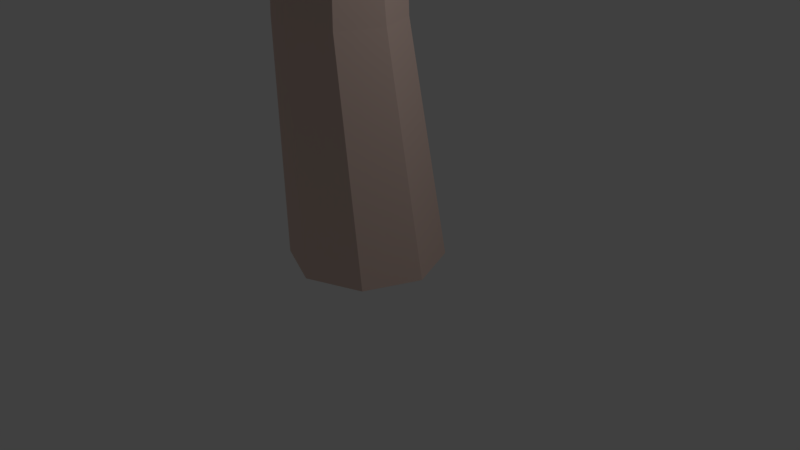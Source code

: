 # Source: Mushroom1.blend  (saved by Blender 2.79.0; exported with 4.5.12 LTS)
import bpy
from mathutils import Matrix  # noqa: F401  (used for matrix-valued properties, if any)

bpy.ops.wm.read_factory_settings(use_empty=True)
scene = bpy.context.scene
scene.name = 'Scene'

# ---- collections
col_collection_1 = bpy.data.collections.new('Collection 1'); scene.collection.children.link(col_collection_1)

# ---- materials (node trees are filled in below, after node groups)
mat_material_001 = bpy.data.materials.new('Material.001')
mat_material_001.alpha_threshold = 0.0
mat_material_001.use_transparent_shadow = False
mat_material_001.diffuse_color = (0.8, 0.6046, 0.528, 1.0)
mat_material_001.specular_color = (0.4109, 0.3693, 0.2595)
mat_material_001.roughness = 0.5
mat_material_001.specular_intensity = 0.05072
mat_material_002 = bpy.data.materials.new('Material.002')
mat_material_002.alpha_threshold = 0.0
mat_material_002.use_transparent_shadow = False
mat_material_002.diffuse_color = (0.1282, 0.08051, 0.06548, 1.0)
mat_material_002.specular_color = (0.3032, 0.2351, 0.1586)
mat_material_002.roughness = 0.5

# ---- material node trees

# ---- world
world_world = bpy.data.worlds.new('World'); scene.world = world_world
world_world.color = (0.05088, 0.05088, 0.05088)
world_world.use_sun_shadow = False
world_world.sun_shadow_jitter_overblur = 0.0
world_world.cycles.sampling_method = 'MANUAL'

# ---- cameras
cam_camera = bpy.data.cameras.new('Camera')
cam_camera.clip_end = 100.0
cam_camera.lens = 35.0
cam_camera.sensor_width = 32.0
cam_camera.sensor_height = 18.0
cam_camera.ortho_scale = 7.314
cam_camera.dof.focus_distance = 0.0
cam_camera.dof.aperture_fstop = 128.0

# ---- lights
light_lamp = bpy.data.lights.new('Lamp', 'POINT')
light_lamp.transmission_factor = 0.0
light_lamp.cutoff_distance = 30.0
light_lamp.energy = 100.0
light_lamp.shadow_buffer_clip_start = 1.001
light_lamp.shadow_soft_size = 0.1
light_lamp.shadow_maximum_resolution = 0.006
light_lamp.use_absolute_resolution = True

# ---- meshes
me_circle = bpy.data.meshes.new('Circle')
me_circle.from_pydata([(-0.04566, 1.012, 0.006876), (-0.7528, 0.7196, 0.006876), (-1.046, 0.01248, 0.006876), (-0.7528, -0.6946, 0.006876), (-0.04566, -0.9875, 0.006876), (0.6614, -0.6946, 0.006876), (0.9543, 0.01248, 0.006876), (0.6614, 0.7196, 0.006876), (-0.2212, 0.6013, 3.058), (-0.778, 0.3706, 3.058), (-1.009, -0.1863, 3.058), (-0.778, -0.7431, 3.058), (-0.2212, -0.9738, 3.058), (0.3357, -0.7431, 3.058), (0.5664, -0.1863, 3.058), (0.3357, 0.3706, 3.058), (-0.2212, 0.5327, 5.585), (-0.7295, 0.3221, 5.585), (-0.9401, -0.1863, 5.585), (-0.7295, -0.6947, 5.585), (-0.1136, -0.8238, 5.585), (0.2611, -0.6686, 5.585), (0.4163, -0.2939, 5.585), (0.2872, 0.3221, 5.585), (0.07378, 0.5972, 9.438), (-0.3904, 0.4049, 9.467), (-0.5827, -0.05928, 9.428), (-0.3904, -0.5235, 9.449), (0.07378, -0.7158, 9.534), (0.538, -0.5235, 9.495), (0.7303, -0.05928, 9.575), (0.538, 0.4049, 9.592), (-0.1099, 6.583, 9.169), (-3.453, 5.687, 8.957), (-5.9, 3.239, 9.458), (-6.796, -0.1038, 9.139), (-5.9, -3.447, 9.173), (-3.453, -5.894, 9.353), (-0.1099, -6.79, 9.136), (3.233, -5.894, 8.789), (5.681, -3.447, 9.095), (6.576, -0.1038, 8.681), (5.681, 3.239, 9.006), (3.233, 5.687, 9.438), (-0.4299, 3.787, 10.82), (-2.364, 3.269, 10.82), (-3.781, 1.853, 10.82), (-4.299, -0.08162, 10.82), (-3.781, -2.016, 10.82), (-2.364, -3.432, 10.82), (-0.4299, -3.951, 10.82), (1.505, -3.432, 10.82), (2.921, -2.016, 10.82), (3.439, -0.08162, 10.82), (2.921, 1.853, 10.82), (1.505, 3.269, 10.82), (-0.4299, 1.989, 11.41), (-1.465, 1.711, 11.41), (-2.223, 0.9536, 11.41), (-2.5, -0.08162, 11.41), (-2.223, -1.117, 11.41), (-1.465, -1.875, 11.41), (-0.4299, -2.152, 11.41), (0.6053, -1.875, 11.41), (1.363, -1.117, 11.41), (1.641, -0.08162, 11.41), (1.363, 0.9536, 11.41), (0.6053, 1.711, 11.41), (-0.2904, 1.018, 11.95), (-0.802, 0.8804, 11.95), (-1.177, 0.5059, 11.95), (-1.314, -0.005695, 11.95), (-1.177, -0.5173, 11.95), (-0.802, -0.8918, 11.95), (-0.2904, -1.029, 11.95), (0.2212, -0.8918, 11.95), (0.5957, -0.5173, 11.95), (0.7328, -0.005696, 11.95), (0.5957, 0.5059, 11.95), (0.2212, 0.8804, 11.95), (-0.09544, 0.204, 12.16), (-0.1618, 0.1862, 12.16), (-0.2103, 0.1377, 12.16), (-0.2281, 0.07134, 12.16), (-0.2103, 0.004993, 12.16), (-0.1618, -0.04357, 12.16), (-0.09544, -0.06135, 12.16), (-0.02909, -0.04357, 12.16), (0.01947, 0.004993, 12.16), (0.03725, 0.07134, 12.16), (0.01947, 0.1377, 12.16), (-0.02909, 0.1862, 12.16), (-4.653, 2.438, 10.13), (-5.331, -0.09269, 9.981), (4.791, -0.09269, 9.761), (4.113, 2.438, 9.917), (-0.2699, -5.154, 9.979), (2.261, -4.476, 9.812), (-4.653, -2.623, 9.997), (2.261, 4.29, 10.12), (-0.2699, 4.968, 9.995), (-2.8, 4.29, 9.893), (4.113, -2.623, 9.959), (-2.8, -4.476, 10.08), (-2.338, 1.93, 5.585), (-3.215, -0.1863, 5.585), (-2.338, -2.303, 5.585), (0.2268, -2.84, 5.585), (2.433, -0.6342, 5.585), (1.896, 1.93, 5.585), (-0.2212, 0.5327, 5.585), (-0.7295, 0.3221, 5.585), (-0.9401, -0.1863, 5.585), (-0.7295, -0.6947, 5.585), (-0.1136, -0.8238, 5.585), (0.4163, -0.2939, 5.585), (0.2872, 0.3221, 5.585), (-2.338, 1.93, 5.585), (-3.215, -0.1863, 5.585), (-2.338, -2.303, 5.585), (0.2268, -2.84, 5.585), (2.433, -0.6342, 5.585), (1.896, 1.93, 5.585), (1.896, 1.93, 5.585)], [(123, 122), (16, 110), (109, 122), (114, 20), (107, 120), (119, 106), (19, 113), (112, 18), (105, 118), (117, 104), (17, 111), (116, 23), (121, 108), (22, 115)], [(6, 14, 13, 5), (4, 12, 11, 3), (2, 10, 9, 1), (7, 15, 14, 6), (5, 13, 12, 4), (3, 11, 10, 2), (1, 9, 8, 0), (0, 8, 15, 7), (15, 23, 22, 14), (13, 21, 20, 12), (11, 19, 18, 10), (9, 17, 16, 8), (8, 16, 23, 15), (14, 22, 21, 13), (12, 20, 19, 11), (10, 18, 17, 9), (20, 28, 27, 19), (18, 26, 25, 17), (23, 31, 30, 22), (21, 29, 28, 20), (19, 27, 26, 18), (17, 25, 24, 16), (16, 24, 31, 23), (22, 30, 29, 21), (25, 26, 27, 28, 29, 30, 31, 24), (1, 0, 7, 6, 5, 4, 3, 2), (93, 47, 46, 92), (95, 54, 53, 94), (97, 51, 50, 96), (98, 48, 47, 93), (99, 55, 54, 95), (101, 45, 44, 100), (102, 52, 51, 97), (103, 49, 48, 98), (100, 44, 55, 99), (92, 46, 45, 101), (94, 53, 52, 102), (96, 50, 49, 103), (45, 57, 56, 44), (52, 64, 63, 51), (49, 61, 60, 48), (44, 56, 67, 55), (46, 58, 57, 45), (53, 65, 64, 52), (50, 62, 61, 49), (47, 59, 58, 46), (54, 66, 65, 53), (51, 63, 62, 50), (48, 60, 59, 47), (55, 67, 66, 54), (67, 79, 78, 66), (57, 69, 68, 56), (64, 76, 75, 63), (61, 73, 72, 60), (56, 68, 79, 67), (58, 70, 69, 57), (65, 77, 76, 64), (62, 74, 73, 61), (59, 71, 70, 58), (66, 78, 77, 65), (63, 75, 74, 62), (60, 72, 71, 59), (72, 84, 83, 71), (79, 91, 90, 78), (69, 81, 80, 68), (76, 88, 87, 75), (73, 85, 84, 72), (68, 80, 91, 79), (70, 82, 81, 69), (77, 89, 88, 76), (74, 86, 85, 73), (71, 83, 82, 70), (78, 90, 89, 77), (75, 87, 86, 74), (81, 82, 83, 84, 85, 86, 87, 88, 89, 90, 91, 80), (33, 32, 43, 42, 41, 40, 39, 38, 37, 36, 35, 34), (38, 96, 103, 37), (41, 94, 102, 40), (34, 92, 101, 33), (32, 100, 99, 43), (37, 103, 98, 36), (40, 102, 97, 39), (33, 101, 100, 32), (43, 99, 95, 42), (36, 98, 93, 35), (39, 97, 96, 38), (42, 95, 94, 41), (35, 93, 92, 34)])
me_circle.polygons.foreach_set('material_index', [0, 0, 0, 0, 0, 0, 0, 0, 0, 0, 0, 0, 0, 0, 0, 0, 0, 0, 0, 0, 0, 0, 0, 0, 1, 0, 1, 1, 1, 1, 1, 1, 1, 1, 1, 1, 1, 1, 1, 1, 1, 1, 1, 1, 1, 1, 1, 1, 1, 1, 1, 1, 1, 1, 1, 1, 1, 1, 1, 1, 1, 1, 1, 1, 1, 1, 1, 1, 1, 1, 1, 1, 1, 1, 1, 1, 1, 1, 1, 1, 1, 1, 1, 1, 1, 1, 1, 1])
me_circle.materials.append(mat_material_001)
me_circle.materials.append(mat_material_002)
me_circle.use_remesh_preserve_volume = False
me_circle.use_remesh_preserve_attributes = False
me_circle.use_mirror_vertex_groups = False
me_circle.update()

# ---- objects
ob_circle = bpy.data.objects.new('Circle', me_circle)
ob_lamp = bpy.data.objects.new('Lamp', light_lamp)
ob_camera = bpy.data.objects.new('Camera', cam_camera)

# ---- transforms, parenting, visibility, modifiers, constraints
ob_circle.location = (0.0, 0.0, 0.0)
ob_circle.lineart.crease_threshold = 0.0
ob_lamp.location = (4.076, 1.005, 5.904)
ob_lamp.rotation_euler = (0.6503, 0.05522, 1.866)
ob_lamp.lock_rotations_4d = False
ob_lamp.empty_display_type = 'ARROWS'
ob_lamp.color = (0.0, 0.0, 0.0, 0.0)
ob_lamp.lineart.crease_threshold = 0.0
ob_camera.location = (7.481, -6.508, 5.344)
ob_camera.rotation_euler = (1.109, 0.0, 0.8149)
ob_camera.lock_rotations_4d = False
ob_camera.empty_display_type = 'ARROWS'
ob_camera.color = (0.0, 0.0, 0.0, 0.0)
ob_camera.display_type = 'WIRE'
ob_camera.lineart.crease_threshold = 0.0

# ---- collection membership
col_collection_1.objects.link(ob_circle)
col_collection_1.objects.link(ob_lamp)
col_collection_1.objects.link(ob_camera)

# ---- scene / render settings (as saved in the file)
scene.camera = ob_camera
scene.frame_start = 1; scene.frame_end = 250; scene.frame_set(1)
scene.render.engine = 'BLENDER_EEVEE_NEXT'
scene.render.resolution_percentage = 50
scene.render.dither_intensity = 0.0
scene.cycles.use_denoising = False
scene.cycles.samples = 128
scene.cycles.sampling_pattern = 'TABULATED_SOBOL'
scene.cycles.light_sampling_threshold = 0.0
scene.cycles.use_adaptive_sampling = False
scene.cycles.use_light_tree = False
scene.cycles.blur_glossy = 0.0
scene.cycles.sample_clamp_indirect = 0.0
scene.view_settings.view_transform = 'Standard'
bpy.context.view_layer.update()
